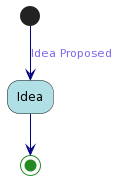

The diagram above was rendered by PlantUML. Its source (embedded in the PNG):
@startuml
skinparam activity {
    BackgroundColor PowderBlue
    ArrowColor Navy
    ArrowFontColor MediumSlateBlue
    EndColor ForestGreen
}

(*) -->[Idea Proposed] Idea

Idea --> (*)
@enduml